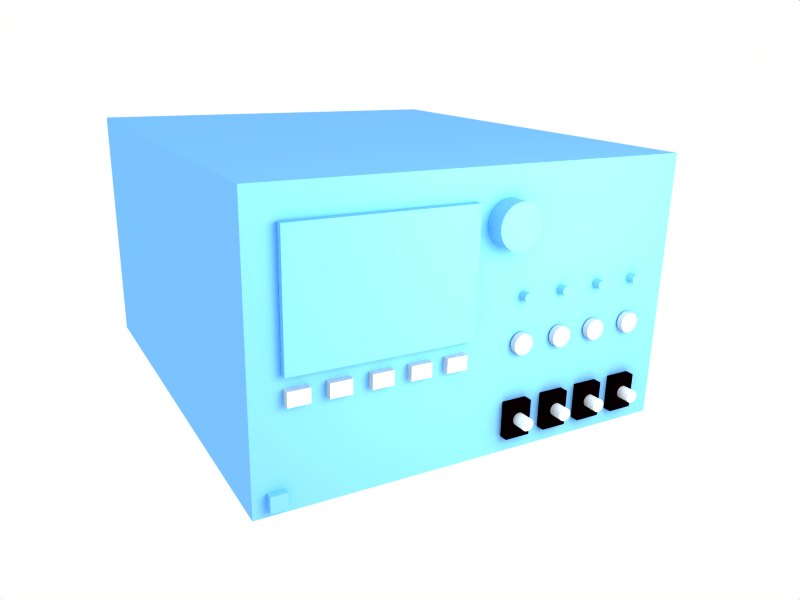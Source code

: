 # Source: icon_instance.blend  (saved by Blender 2.49.2; exported with 4.5.12 LTS)
import bpy
from mathutils import Matrix  # noqa: F401  (used for matrix-valued properties, if any)

bpy.ops.wm.read_factory_settings(use_empty=True)
scene = bpy.context.scene
scene.name = 'Scene'

# ---- collections
col_collection_1 = bpy.data.collections.new('Collection 1'); scene.collection.children.link(col_collection_1)

# ---- materials (node trees are filled in below, after node groups)
mat_material_003 = bpy.data.materials.new('Material.003')
mat_material_003.alpha_threshold = 0.0
mat_material_003.diffuse_color = (1.0, 1.0, 1.0, 1.0)
mat_material_003.roughness = 0.5
mat_material_003.line_color = (0.0, 0.0, 0.0, 1.0)
mat_material_002 = bpy.data.materials.new('Material.002')
mat_material_002.alpha_threshold = 0.0
mat_material_002.diffuse_color = (0.01736, 0.0, 0.005128, 1.0)
mat_material_002.roughness = 0.5
mat_material_002.line_color = (0.0, 0.0, 0.0, 1.0)
mat_material_001 = bpy.data.materials.new('Material.001')
mat_material_001.alpha_threshold = 0.0
mat_material_001.roughness = 0.5
mat_material_001.line_color = (0.0, 0.0, 0.0, 1.0)
mat_material = bpy.data.materials.new('Material')
mat_material.alpha_threshold = 0.0
mat_material.diffuse_color = (0.4798, 0.7633, 1.0, 1.0)
mat_material.roughness = 0.5
mat_material.line_color = (0.0, 0.0, 0.0, 1.0)

# ---- material node trees

# ---- world
world_world = bpy.data.worlds.new('World'); scene.world = world_world
world_world.color = (1.0, 1.0, 1.0)
world_world.use_sun_shadow = False
world_world.sun_shadow_jitter_overblur = 0.0
world_world.cycles.sampling_method = 'MANUAL'
world_world.cycles.sample_map_resolution = 256

# ---- cameras
cam_camera = bpy.data.cameras.new('Camera')
cam_camera.passepartout_alpha = 0.2
cam_camera.clip_end = 100.0
cam_camera.lens = 35.0
cam_camera.ortho_scale = 7.314
cam_camera.show_passepartout = False
cam_camera.show_safe_areas = True
cam_camera.dof.focus_distance = 0.0
cam_camera.dof.aperture_fstop = 128.0

# ---- lights
light_spot = bpy.data.lights.new('Spot', 'POINT')
light_spot.transmission_factor = 0.0
light_spot.cutoff_distance = 30.0
light_spot.energy = 100.0
light_spot.shadow_buffer_clip_start = 1.001
light_spot.shadow_soft_size = 1.0
light_spot.shadow_maximum_resolution = 0.006
light_spot.use_absolute_resolution = True
light_spot.cycles.use_multiple_importance_sampling = False

# ---- meshes
me_cylinder_007 = bpy.data.meshes.new('Cylinder.007')
me_cylinder_007.from_pydata([(0.02121, 0.02121, -0.05), (0.02494, 0.01667, -0.05), (0.02772, 0.01148, -0.05), (0.02942, 0.005853, -0.05), (0.03, 2.265e-09, -0.05), (0.02942, -0.005853, -0.05), (0.02772, -0.01148, -0.05), (0.02494, -0.01667, -0.05), (0.02121, -0.02121, -0.05), (0.01667, -0.02494, -0.05), (0.01148, -0.02772, -0.05), (0.005853, -0.02942, -0.05), (-9.775e-09, -0.03, -0.05), (-0.005853, -0.02942, -0.05), (-0.01148, -0.02772, -0.05), (-0.01667, -0.02494, -0.05), (-0.02121, -0.02121, -0.05), (-0.02494, -0.01667, -0.05), (-0.02772, -0.01148, -0.05), (-0.02942, -0.005853, -0.05), (-0.03, 2.897e-08, -0.05), (-0.02942, 0.005853, -0.05), (-0.02772, 0.01148, -0.05), (-0.02494, 0.01667, -0.05), (-0.02121, 0.02121, -0.05), (-0.01667, 0.02494, -0.05), (-0.01148, 0.02772, -0.05), (-0.005853, 0.02942, -0.05), (4.816e-08, 0.03, -0.05), (0.005853, 0.02942, -0.05), (0.01148, 0.02772, -0.05), (0.01667, 0.02494, -0.05), (0.02121, 0.02121, 0.05), (0.02494, 0.01667, 0.05), (0.02772, 0.01148, 0.05), (0.02942, 0.005853, 0.05), (0.03, -6.735e-08, 0.05), (0.02942, -0.005853, 0.05), (0.02772, -0.01148, 0.05), (0.02494, -0.01667, 0.05), (0.02121, -0.02121, 0.05), (0.01667, -0.02494, 0.05), (0.01148, -0.02772, 0.05), (0.005853, -0.02942, 0.05), (2.789e-08, -0.03, 0.05), (-0.005853, -0.02942, 0.05), (-0.01148, -0.02772, 0.05), (-0.01667, -0.02494, 0.05), (-0.02121, -0.02121, 0.05), (-0.02494, -0.01667, 0.05), (-0.02772, -0.01148, 0.05), (-0.02942, -0.005853, 0.05), (-0.03, -1.231e-07, 0.05), (-0.02942, 0.005853, 0.05), (-0.02772, 0.01148, 0.05), (-0.02494, 0.01667, 0.05), (-0.02121, 0.02121, 0.05), (-0.01667, 0.02494, 0.05), (-0.01148, 0.02772, 0.05), (-0.005853, 0.02942, 0.05), (-2.184e-07, 0.03, 0.05), (0.005852, 0.02942, 0.05), (0.01148, 0.02772, 0.05), (0.01667, 0.02494, 0.05), (0.0, 0.0, -0.05), (0.0, 0.0, 0.05)], [], [(64, 0, 1), (65, 33, 32), (64, 1, 2), (65, 34, 33), (64, 2, 3), (65, 35, 34), (64, 3, 4), (65, 36, 35), (64, 4, 5), (65, 37, 36), (64, 5, 6), (65, 38, 37), (64, 6, 7), (65, 39, 38), (64, 7, 8), (65, 40, 39), (64, 8, 9), (65, 41, 40), (64, 9, 10), (65, 42, 41), (64, 10, 11), (65, 43, 42), (64, 11, 12), (65, 44, 43), (64, 12, 13), (65, 45, 44), (64, 13, 14), (65, 46, 45), (64, 14, 15), (65, 47, 46), (64, 15, 16), (65, 48, 47), (64, 16, 17), (65, 49, 48), (64, 17, 18), (65, 50, 49), (64, 18, 19), (65, 51, 50), (64, 19, 20), (65, 52, 51), (64, 20, 21), (65, 53, 52), (64, 21, 22), (65, 54, 53), (64, 22, 23), (65, 55, 54), (64, 23, 24), (65, 56, 55), (64, 24, 25), (65, 57, 56), (64, 25, 26), (65, 58, 57), (64, 26, 27), (65, 59, 58), (64, 27, 28), (65, 60, 59), (64, 28, 29), (65, 61, 60), (64, 29, 30), (65, 62, 61), (64, 30, 31), (65, 63, 62), (31, 0, 64), (65, 32, 63), (0, 32, 33, 1), (1, 33, 34, 2), (2, 34, 35, 3), (3, 35, 36, 4), (4, 36, 37, 5), (5, 37, 38, 6), (6, 38, 39, 7), (7, 39, 40, 8), (8, 40, 41, 9), (9, 41, 42, 10), (10, 42, 43, 11), (11, 43, 44, 12), (12, 44, 45, 13), (13, 45, 46, 14), (14, 46, 47, 15), (15, 47, 48, 16), (16, 48, 49, 17), (17, 49, 50, 18), (18, 50, 51, 19), (19, 51, 52, 20), (20, 52, 53, 21), (21, 53, 54, 22), (22, 54, 55, 23), (23, 55, 56, 24), (24, 56, 57, 25), (25, 57, 58, 26), (26, 58, 59, 27), (27, 59, 60, 28), (28, 60, 61, 29), (29, 61, 62, 30), (30, 62, 63, 31), (32, 0, 31, 63)])
me_cylinder_007.materials.append(mat_material_003)
me_cylinder_007.use_remesh_preserve_volume = False
me_cylinder_007.use_remesh_preserve_attributes = False
me_cylinder_007.use_mirror_vertex_groups = False
me_cylinder_007.update()
me_cylinder_006 = bpy.data.meshes.new('Cylinder.006')
me_cylinder_006.from_pydata([(0.02121, 0.02121, -0.05), (0.02494, 0.01667, -0.05), (0.02772, 0.01148, -0.05), (0.02942, 0.005853, -0.05), (0.03, 2.265e-09, -0.05), (0.02942, -0.005853, -0.05), (0.02772, -0.01148, -0.05), (0.02494, -0.01667, -0.05), (0.02121, -0.02121, -0.05), (0.01667, -0.02494, -0.05), (0.01148, -0.02772, -0.05), (0.005853, -0.02942, -0.05), (-9.775e-09, -0.03, -0.05), (-0.005853, -0.02942, -0.05), (-0.01148, -0.02772, -0.05), (-0.01667, -0.02494, -0.05), (-0.02121, -0.02121, -0.05), (-0.02494, -0.01667, -0.05), (-0.02772, -0.01148, -0.05), (-0.02942, -0.005853, -0.05), (-0.03, 2.897e-08, -0.05), (-0.02942, 0.005853, -0.05), (-0.02772, 0.01148, -0.05), (-0.02494, 0.01667, -0.05), (-0.02121, 0.02121, -0.05), (-0.01667, 0.02494, -0.05), (-0.01148, 0.02772, -0.05), (-0.005853, 0.02942, -0.05), (4.816e-08, 0.03, -0.05), (0.005853, 0.02942, -0.05), (0.01148, 0.02772, -0.05), (0.01667, 0.02494, -0.05), (0.02121, 0.02121, 0.05), (0.02494, 0.01667, 0.05), (0.02772, 0.01148, 0.05), (0.02942, 0.005853, 0.05), (0.03, -6.735e-08, 0.05), (0.02942, -0.005853, 0.05), (0.02772, -0.01148, 0.05), (0.02494, -0.01667, 0.05), (0.02121, -0.02121, 0.05), (0.01667, -0.02494, 0.05), (0.01148, -0.02772, 0.05), (0.005853, -0.02942, 0.05), (2.789e-08, -0.03, 0.05), (-0.005853, -0.02942, 0.05), (-0.01148, -0.02772, 0.05), (-0.01667, -0.02494, 0.05), (-0.02121, -0.02121, 0.05), (-0.02494, -0.01667, 0.05), (-0.02772, -0.01148, 0.05), (-0.02942, -0.005853, 0.05), (-0.03, -1.231e-07, 0.05), (-0.02942, 0.005853, 0.05), (-0.02772, 0.01148, 0.05), (-0.02494, 0.01667, 0.05), (-0.02121, 0.02121, 0.05), (-0.01667, 0.02494, 0.05), (-0.01148, 0.02772, 0.05), (-0.005853, 0.02942, 0.05), (-2.184e-07, 0.03, 0.05), (0.005852, 0.02942, 0.05), (0.01148, 0.02772, 0.05), (0.01667, 0.02494, 0.05), (0.0, 0.0, -0.05), (0.0, 0.0, 0.05)], [], [(64, 0, 1), (65, 33, 32), (64, 1, 2), (65, 34, 33), (64, 2, 3), (65, 35, 34), (64, 3, 4), (65, 36, 35), (64, 4, 5), (65, 37, 36), (64, 5, 6), (65, 38, 37), (64, 6, 7), (65, 39, 38), (64, 7, 8), (65, 40, 39), (64, 8, 9), (65, 41, 40), (64, 9, 10), (65, 42, 41), (64, 10, 11), (65, 43, 42), (64, 11, 12), (65, 44, 43), (64, 12, 13), (65, 45, 44), (64, 13, 14), (65, 46, 45), (64, 14, 15), (65, 47, 46), (64, 15, 16), (65, 48, 47), (64, 16, 17), (65, 49, 48), (64, 17, 18), (65, 50, 49), (64, 18, 19), (65, 51, 50), (64, 19, 20), (65, 52, 51), (64, 20, 21), (65, 53, 52), (64, 21, 22), (65, 54, 53), (64, 22, 23), (65, 55, 54), (64, 23, 24), (65, 56, 55), (64, 24, 25), (65, 57, 56), (64, 25, 26), (65, 58, 57), (64, 26, 27), (65, 59, 58), (64, 27, 28), (65, 60, 59), (64, 28, 29), (65, 61, 60), (64, 29, 30), (65, 62, 61), (64, 30, 31), (65, 63, 62), (31, 0, 64), (65, 32, 63), (0, 32, 33, 1), (1, 33, 34, 2), (2, 34, 35, 3), (3, 35, 36, 4), (4, 36, 37, 5), (5, 37, 38, 6), (6, 38, 39, 7), (7, 39, 40, 8), (8, 40, 41, 9), (9, 41, 42, 10), (10, 42, 43, 11), (11, 43, 44, 12), (12, 44, 45, 13), (13, 45, 46, 14), (14, 46, 47, 15), (15, 47, 48, 16), (16, 48, 49, 17), (17, 49, 50, 18), (18, 50, 51, 19), (19, 51, 52, 20), (20, 52, 53, 21), (21, 53, 54, 22), (22, 54, 55, 23), (23, 55, 56, 24), (24, 56, 57, 25), (25, 57, 58, 26), (26, 58, 59, 27), (27, 59, 60, 28), (28, 60, 61, 29), (29, 61, 62, 30), (30, 62, 63, 31), (32, 0, 31, 63)])
me_cylinder_006.materials.append(mat_material_003)
me_cylinder_006.use_remesh_preserve_volume = False
me_cylinder_006.use_remesh_preserve_attributes = False
me_cylinder_006.use_mirror_vertex_groups = False
me_cylinder_006.update()
me_cylinder_005 = bpy.data.meshes.new('Cylinder.005')
me_cylinder_005.from_pydata([(0.02121, 0.02121, -0.05), (0.02494, 0.01667, -0.05), (0.02772, 0.01148, -0.05), (0.02942, 0.005853, -0.05), (0.03, 2.265e-09, -0.05), (0.02942, -0.005853, -0.05), (0.02772, -0.01148, -0.05), (0.02494, -0.01667, -0.05), (0.02121, -0.02121, -0.05), (0.01667, -0.02494, -0.05), (0.01148, -0.02772, -0.05), (0.005853, -0.02942, -0.05), (-9.775e-09, -0.03, -0.05), (-0.005853, -0.02942, -0.05), (-0.01148, -0.02772, -0.05), (-0.01667, -0.02494, -0.05), (-0.02121, -0.02121, -0.05), (-0.02494, -0.01667, -0.05), (-0.02772, -0.01148, -0.05), (-0.02942, -0.005853, -0.05), (-0.03, 2.897e-08, -0.05), (-0.02942, 0.005853, -0.05), (-0.02772, 0.01148, -0.05), (-0.02494, 0.01667, -0.05), (-0.02121, 0.02121, -0.05), (-0.01667, 0.02494, -0.05), (-0.01148, 0.02772, -0.05), (-0.005853, 0.02942, -0.05), (4.816e-08, 0.03, -0.05), (0.005853, 0.02942, -0.05), (0.01148, 0.02772, -0.05), (0.01667, 0.02494, -0.05), (0.02121, 0.02121, 0.05), (0.02494, 0.01667, 0.05), (0.02772, 0.01148, 0.05), (0.02942, 0.005853, 0.05), (0.03, -6.735e-08, 0.05), (0.02942, -0.005853, 0.05), (0.02772, -0.01148, 0.05), (0.02494, -0.01667, 0.05), (0.02121, -0.02121, 0.05), (0.01667, -0.02494, 0.05), (0.01148, -0.02772, 0.05), (0.005853, -0.02942, 0.05), (2.789e-08, -0.03, 0.05), (-0.005853, -0.02942, 0.05), (-0.01148, -0.02772, 0.05), (-0.01667, -0.02494, 0.05), (-0.02121, -0.02121, 0.05), (-0.02494, -0.01667, 0.05), (-0.02772, -0.01148, 0.05), (-0.02942, -0.005853, 0.05), (-0.03, -1.231e-07, 0.05), (-0.02942, 0.005853, 0.05), (-0.02772, 0.01148, 0.05), (-0.02494, 0.01667, 0.05), (-0.02121, 0.02121, 0.05), (-0.01667, 0.02494, 0.05), (-0.01148, 0.02772, 0.05), (-0.005853, 0.02942, 0.05), (-2.184e-07, 0.03, 0.05), (0.005852, 0.02942, 0.05), (0.01148, 0.02772, 0.05), (0.01667, 0.02494, 0.05), (0.0, 0.0, -0.05), (0.0, 0.0, 0.05)], [], [(64, 0, 1), (65, 33, 32), (64, 1, 2), (65, 34, 33), (64, 2, 3), (65, 35, 34), (64, 3, 4), (65, 36, 35), (64, 4, 5), (65, 37, 36), (64, 5, 6), (65, 38, 37), (64, 6, 7), (65, 39, 38), (64, 7, 8), (65, 40, 39), (64, 8, 9), (65, 41, 40), (64, 9, 10), (65, 42, 41), (64, 10, 11), (65, 43, 42), (64, 11, 12), (65, 44, 43), (64, 12, 13), (65, 45, 44), (64, 13, 14), (65, 46, 45), (64, 14, 15), (65, 47, 46), (64, 15, 16), (65, 48, 47), (64, 16, 17), (65, 49, 48), (64, 17, 18), (65, 50, 49), (64, 18, 19), (65, 51, 50), (64, 19, 20), (65, 52, 51), (64, 20, 21), (65, 53, 52), (64, 21, 22), (65, 54, 53), (64, 22, 23), (65, 55, 54), (64, 23, 24), (65, 56, 55), (64, 24, 25), (65, 57, 56), (64, 25, 26), (65, 58, 57), (64, 26, 27), (65, 59, 58), (64, 27, 28), (65, 60, 59), (64, 28, 29), (65, 61, 60), (64, 29, 30), (65, 62, 61), (64, 30, 31), (65, 63, 62), (31, 0, 64), (65, 32, 63), (0, 32, 33, 1), (1, 33, 34, 2), (2, 34, 35, 3), (3, 35, 36, 4), (4, 36, 37, 5), (5, 37, 38, 6), (6, 38, 39, 7), (7, 39, 40, 8), (8, 40, 41, 9), (9, 41, 42, 10), (10, 42, 43, 11), (11, 43, 44, 12), (12, 44, 45, 13), (13, 45, 46, 14), (14, 46, 47, 15), (15, 47, 48, 16), (16, 48, 49, 17), (17, 49, 50, 18), (18, 50, 51, 19), (19, 51, 52, 20), (20, 52, 53, 21), (21, 53, 54, 22), (22, 54, 55, 23), (23, 55, 56, 24), (24, 56, 57, 25), (25, 57, 58, 26), (26, 58, 59, 27), (27, 59, 60, 28), (28, 60, 61, 29), (29, 61, 62, 30), (30, 62, 63, 31), (32, 0, 31, 63)])
me_cylinder_005.materials.append(mat_material_003)
me_cylinder_005.use_remesh_preserve_volume = False
me_cylinder_005.use_remesh_preserve_attributes = False
me_cylinder_005.use_mirror_vertex_groups = False
me_cylinder_005.update()
me_cylinder_004 = bpy.data.meshes.new('Cylinder.004')
me_cylinder_004.from_pydata([(0.02121, 0.02121, -0.05), (0.02494, 0.01667, -0.05), (0.02772, 0.01148, -0.05), (0.02942, 0.005853, -0.05), (0.03, 2.265e-09, -0.05), (0.02942, -0.005853, -0.05), (0.02772, -0.01148, -0.05), (0.02494, -0.01667, -0.05), (0.02121, -0.02121, -0.05), (0.01667, -0.02494, -0.05), (0.01148, -0.02772, -0.05), (0.005853, -0.02942, -0.05), (-9.775e-09, -0.03, -0.05), (-0.005853, -0.02942, -0.05), (-0.01148, -0.02772, -0.05), (-0.01667, -0.02494, -0.05), (-0.02121, -0.02121, -0.05), (-0.02494, -0.01667, -0.05), (-0.02772, -0.01148, -0.05), (-0.02942, -0.005853, -0.05), (-0.03, 2.897e-08, -0.05), (-0.02942, 0.005853, -0.05), (-0.02772, 0.01148, -0.05), (-0.02494, 0.01667, -0.05), (-0.02121, 0.02121, -0.05), (-0.01667, 0.02494, -0.05), (-0.01148, 0.02772, -0.05), (-0.005853, 0.02942, -0.05), (4.816e-08, 0.03, -0.05), (0.005853, 0.02942, -0.05), (0.01148, 0.02772, -0.05), (0.01667, 0.02494, -0.05), (0.02121, 0.02121, 0.05), (0.02494, 0.01667, 0.05), (0.02772, 0.01148, 0.05), (0.02942, 0.005853, 0.05), (0.03, -6.735e-08, 0.05), (0.02942, -0.005853, 0.05), (0.02772, -0.01148, 0.05), (0.02494, -0.01667, 0.05), (0.02121, -0.02121, 0.05), (0.01667, -0.02494, 0.05), (0.01148, -0.02772, 0.05), (0.005853, -0.02942, 0.05), (2.789e-08, -0.03, 0.05), (-0.005853, -0.02942, 0.05), (-0.01148, -0.02772, 0.05), (-0.01667, -0.02494, 0.05), (-0.02121, -0.02121, 0.05), (-0.02494, -0.01667, 0.05), (-0.02772, -0.01148, 0.05), (-0.02942, -0.005853, 0.05), (-0.03, -1.231e-07, 0.05), (-0.02942, 0.005853, 0.05), (-0.02772, 0.01148, 0.05), (-0.02494, 0.01667, 0.05), (-0.02121, 0.02121, 0.05), (-0.01667, 0.02494, 0.05), (-0.01148, 0.02772, 0.05), (-0.005853, 0.02942, 0.05), (-2.184e-07, 0.03, 0.05), (0.005852, 0.02942, 0.05), (0.01148, 0.02772, 0.05), (0.01667, 0.02494, 0.05), (0.0, 0.0, -0.05), (0.0, 0.0, 0.05)], [], [(64, 0, 1), (65, 33, 32), (64, 1, 2), (65, 34, 33), (64, 2, 3), (65, 35, 34), (64, 3, 4), (65, 36, 35), (64, 4, 5), (65, 37, 36), (64, 5, 6), (65, 38, 37), (64, 6, 7), (65, 39, 38), (64, 7, 8), (65, 40, 39), (64, 8, 9), (65, 41, 40), (64, 9, 10), (65, 42, 41), (64, 10, 11), (65, 43, 42), (64, 11, 12), (65, 44, 43), (64, 12, 13), (65, 45, 44), (64, 13, 14), (65, 46, 45), (64, 14, 15), (65, 47, 46), (64, 15, 16), (65, 48, 47), (64, 16, 17), (65, 49, 48), (64, 17, 18), (65, 50, 49), (64, 18, 19), (65, 51, 50), (64, 19, 20), (65, 52, 51), (64, 20, 21), (65, 53, 52), (64, 21, 22), (65, 54, 53), (64, 22, 23), (65, 55, 54), (64, 23, 24), (65, 56, 55), (64, 24, 25), (65, 57, 56), (64, 25, 26), (65, 58, 57), (64, 26, 27), (65, 59, 58), (64, 27, 28), (65, 60, 59), (64, 28, 29), (65, 61, 60), (64, 29, 30), (65, 62, 61), (64, 30, 31), (65, 63, 62), (31, 0, 64), (65, 32, 63), (0, 32, 33, 1), (1, 33, 34, 2), (2, 34, 35, 3), (3, 35, 36, 4), (4, 36, 37, 5), (5, 37, 38, 6), (6, 38, 39, 7), (7, 39, 40, 8), (8, 40, 41, 9), (9, 41, 42, 10), (10, 42, 43, 11), (11, 43, 44, 12), (12, 44, 45, 13), (13, 45, 46, 14), (14, 46, 47, 15), (15, 47, 48, 16), (16, 48, 49, 17), (17, 49, 50, 18), (18, 50, 51, 19), (19, 51, 52, 20), (20, 52, 53, 21), (21, 53, 54, 22), (22, 54, 55, 23), (23, 55, 56, 24), (24, 56, 57, 25), (25, 57, 58, 26), (26, 58, 59, 27), (27, 59, 60, 28), (28, 60, 61, 29), (29, 61, 62, 30), (30, 62, 63, 31), (32, 0, 31, 63)])
me_cylinder_004.materials.append(mat_material_003)
me_cylinder_004.use_remesh_preserve_volume = False
me_cylinder_004.use_remesh_preserve_attributes = False
me_cylinder_004.use_mirror_vertex_groups = False
me_cylinder_004.update()
me_cube_010 = bpy.data.meshes.new('Cube.010')
me_cube_010.from_pydata([(1.0, 1.0, -1.0), (1.0, -1.714, -1.0), (-1.0, -1.714, -1.0), (-1.0, 1.0, -1.0), (1.0, 1.0, 1.0), (1.0, -1.714, 1.0), (-1.0, -1.714, 1.0), (-1.0, 1.0, 1.0)], [], [(0, 1, 2, 3), (4, 7, 6, 5), (0, 4, 5, 1), (1, 5, 6, 2), (2, 6, 7, 3), (4, 0, 3, 7)])
me_cube_010.materials.append(mat_material_002)
me_cube_010.use_remesh_preserve_volume = False
me_cube_010.use_remesh_preserve_attributes = False
me_cube_010.use_mirror_vertex_groups = False
me_cube_010.update()
me_cube_009 = bpy.data.meshes.new('Cube.009')
me_cube_009.from_pydata([(1.0, 1.0, -1.0), (1.0, -1.714, -1.0), (-1.0, -1.714, -1.0), (-1.0, 1.0, -1.0), (1.0, 1.0, 1.0), (1.0, -1.714, 1.0), (-1.0, -1.714, 1.0), (-1.0, 1.0, 1.0)], [], [(0, 1, 2, 3), (4, 7, 6, 5), (0, 4, 5, 1), (1, 5, 6, 2), (2, 6, 7, 3), (4, 0, 3, 7)])
me_cube_009.materials.append(mat_material_002)
me_cube_009.use_remesh_preserve_volume = False
me_cube_009.use_remesh_preserve_attributes = False
me_cube_009.use_mirror_vertex_groups = False
me_cube_009.update()
me_cube_008 = bpy.data.meshes.new('Cube.008')
me_cube_008.from_pydata([(1.0, 1.0, -1.0), (1.0, -1.714, -1.0), (-1.0, -1.714, -1.0), (-1.0, 1.0, -1.0), (1.0, 1.0, 1.0), (1.0, -1.714, 1.0), (-1.0, -1.714, 1.0), (-1.0, 1.0, 1.0)], [], [(0, 1, 2, 3), (4, 7, 6, 5), (0, 4, 5, 1), (1, 5, 6, 2), (2, 6, 7, 3), (4, 0, 3, 7)])
me_cube_008.materials.append(mat_material_002)
me_cube_008.use_remesh_preserve_volume = False
me_cube_008.use_remesh_preserve_attributes = False
me_cube_008.use_mirror_vertex_groups = False
me_cube_008.update()
me_cube_007 = bpy.data.meshes.new('Cube.007')
me_cube_007.from_pydata([(1.0, 1.0, -1.0), (1.0, -1.714, -1.0), (-1.0, -1.714, -1.0), (-1.0, 1.0, -1.0), (1.0, 1.0, 1.0), (1.0, -1.714, 1.0), (-1.0, -1.714, 1.0), (-1.0, 1.0, 1.0)], [], [(0, 1, 2, 3), (4, 7, 6, 5), (0, 4, 5, 1), (1, 5, 6, 2), (2, 6, 7, 3), (4, 0, 3, 7)])
me_cube_007.materials.append(mat_material_002)
me_cube_007.use_remesh_preserve_volume = False
me_cube_007.use_remesh_preserve_attributes = False
me_cube_007.use_mirror_vertex_groups = False
me_cube_007.update()
me_cylinder_003 = bpy.data.meshes.new('Cylinder.003')
me_cylinder_003.from_pydata([(0.05657, 0.05657, -0.025), (0.06652, 0.04445, -0.025), (0.07391, 0.03061, -0.025), (0.07846, 0.01561, -0.025), (0.08, 6.04e-09, -0.025), (0.07846, -0.01561, -0.025), (0.07391, -0.03061, -0.025), (0.06652, -0.04445, -0.025), (0.05657, -0.05657, -0.025), (0.04445, -0.06652, -0.025), (0.03061, -0.07391, -0.025), (0.01561, -0.07846, -0.025), (-2.607e-08, -0.08, -0.025), (-0.01561, -0.07846, -0.025), (-0.03061, -0.07391, -0.025), (-0.04445, -0.06652, -0.025), (-0.05657, -0.05657, -0.025), (-0.06652, -0.04445, -0.025), (-0.07391, -0.03061, -0.025), (-0.07846, -0.01561, -0.025), (-0.08, 7.725e-08, -0.025), (-0.07846, 0.01561, -0.025), (-0.07391, 0.03061, -0.025), (-0.06652, 0.04445, -0.025), (-0.05657, 0.05657, -0.025), (-0.04445, 0.06652, -0.025), (-0.03061, 0.07391, -0.025), (-0.01561, 0.07846, -0.025), (1.284e-07, 0.08, -0.025), (0.01561, 0.07846, -0.025), (0.03061, 0.07391, -0.025), (0.04445, 0.06652, -0.025), (0.05657, 0.05657, 0.025), (0.06652, 0.04445, 0.025), (0.07391, 0.03061, 0.025), (0.07846, 0.01561, 0.025), (0.08, -1.796e-07, 0.025), (0.07846, -0.01561, 0.025), (0.07391, -0.03061, 0.025), (0.06652, -0.04445, 0.025), (0.05657, -0.05657, 0.025), (0.04445, -0.06652, 0.025), (0.03061, -0.07391, 0.025), (0.01561, -0.07846, 0.025), (7.439e-08, -0.08, 0.025), (-0.01561, -0.07846, 0.025), (-0.03061, -0.07391, 0.025), (-0.04445, -0.06652, 0.025), (-0.05657, -0.05657, 0.025), (-0.06652, -0.04445, 0.025), (-0.07391, -0.03061, 0.025), (-0.07846, -0.01561, 0.025), (-0.08, -3.284e-07, 0.025), (-0.07846, 0.01561, 0.025), (-0.07391, 0.03061, 0.025), (-0.06652, 0.04445, 0.025), (-0.05657, 0.05657, 0.025), (-0.04445, 0.06652, 0.025), (-0.03062, 0.07391, 0.025), (-0.01561, 0.07846, 0.025), (-5.824e-07, 0.08, 0.025), (0.01561, 0.07846, 0.025), (0.03061, 0.07391, 0.025), (0.04445, 0.06652, 0.025), (0.0, 0.0, -0.025), (0.0, 0.0, 0.025)], [], [(64, 0, 1), (65, 33, 32), (64, 1, 2), (65, 34, 33), (64, 2, 3), (65, 35, 34), (64, 3, 4), (65, 36, 35), (64, 4, 5), (65, 37, 36), (64, 5, 6), (65, 38, 37), (64, 6, 7), (65, 39, 38), (64, 7, 8), (65, 40, 39), (64, 8, 9), (65, 41, 40), (64, 9, 10), (65, 42, 41), (64, 10, 11), (65, 43, 42), (64, 11, 12), (65, 44, 43), (64, 12, 13), (65, 45, 44), (64, 13, 14), (65, 46, 45), (64, 14, 15), (65, 47, 46), (64, 15, 16), (65, 48, 47), (64, 16, 17), (65, 49, 48), (64, 17, 18), (65, 50, 49), (64, 18, 19), (65, 51, 50), (64, 19, 20), (65, 52, 51), (64, 20, 21), (65, 53, 52), (64, 21, 22), (65, 54, 53), (64, 22, 23), (65, 55, 54), (64, 23, 24), (65, 56, 55), (64, 24, 25), (65, 57, 56), (64, 25, 26), (65, 58, 57), (64, 26, 27), (65, 59, 58), (64, 27, 28), (65, 60, 59), (64, 28, 29), (65, 61, 60), (64, 29, 30), (65, 62, 61), (64, 30, 31), (65, 63, 62), (31, 0, 64), (65, 32, 63), (0, 32, 33, 1), (1, 33, 34, 2), (2, 34, 35, 3), (3, 35, 36, 4), (4, 36, 37, 5), (5, 37, 38, 6), (6, 38, 39, 7), (7, 39, 40, 8), (8, 40, 41, 9), (9, 41, 42, 10), (10, 42, 43, 11), (11, 43, 44, 12), (12, 44, 45, 13), (13, 45, 46, 14), (14, 46, 47, 15), (15, 47, 48, 16), (16, 48, 49, 17), (17, 49, 50, 18), (18, 50, 51, 19), (19, 51, 52, 20), (20, 52, 53, 21), (21, 53, 54, 22), (22, 54, 55, 23), (23, 55, 56, 24), (24, 56, 57, 25), (25, 57, 58, 26), (26, 58, 59, 27), (27, 59, 60, 28), (28, 60, 61, 29), (29, 61, 62, 30), (30, 62, 63, 31), (32, 0, 31, 63)])
me_cylinder_003.use_remesh_preserve_volume = False
me_cylinder_003.use_remesh_preserve_attributes = False
me_cylinder_003.use_mirror_vertex_groups = False
me_cylinder_003.update()
me_cylinder_002 = bpy.data.meshes.new('Cylinder.002')
me_cylinder_002.from_pydata([(0.05657, 0.05657, -0.025), (0.06652, 0.04445, -0.025), (0.07391, 0.03061, -0.025), (0.07846, 0.01561, -0.025), (0.08, 6.04e-09, -0.025), (0.07846, -0.01561, -0.025), (0.07391, -0.03061, -0.025), (0.06652, -0.04445, -0.025), (0.05657, -0.05657, -0.025), (0.04445, -0.06652, -0.025), (0.03061, -0.07391, -0.025), (0.01561, -0.07846, -0.025), (-2.607e-08, -0.08, -0.025), (-0.01561, -0.07846, -0.025), (-0.03061, -0.07391, -0.025), (-0.04445, -0.06652, -0.025), (-0.05657, -0.05657, -0.025), (-0.06652, -0.04445, -0.025), (-0.07391, -0.03061, -0.025), (-0.07846, -0.01561, -0.025), (-0.08, 7.725e-08, -0.025), (-0.07846, 0.01561, -0.025), (-0.07391, 0.03061, -0.025), (-0.06652, 0.04445, -0.025), (-0.05657, 0.05657, -0.025), (-0.04445, 0.06652, -0.025), (-0.03061, 0.07391, -0.025), (-0.01561, 0.07846, -0.025), (1.284e-07, 0.08, -0.025), (0.01561, 0.07846, -0.025), (0.03061, 0.07391, -0.025), (0.04445, 0.06652, -0.025), (0.05657, 0.05657, 0.025), (0.06652, 0.04445, 0.025), (0.07391, 0.03061, 0.025), (0.07846, 0.01561, 0.025), (0.08, -1.796e-07, 0.025), (0.07846, -0.01561, 0.025), (0.07391, -0.03061, 0.025), (0.06652, -0.04445, 0.025), (0.05657, -0.05657, 0.025), (0.04445, -0.06652, 0.025), (0.03061, -0.07391, 0.025), (0.01561, -0.07846, 0.025), (7.439e-08, -0.08, 0.025), (-0.01561, -0.07846, 0.025), (-0.03061, -0.07391, 0.025), (-0.04445, -0.06652, 0.025), (-0.05657, -0.05657, 0.025), (-0.06652, -0.04445, 0.025), (-0.07391, -0.03061, 0.025), (-0.07846, -0.01561, 0.025), (-0.08, -3.284e-07, 0.025), (-0.07846, 0.01561, 0.025), (-0.07391, 0.03061, 0.025), (-0.06652, 0.04445, 0.025), (-0.05657, 0.05657, 0.025), (-0.04445, 0.06652, 0.025), (-0.03062, 0.07391, 0.025), (-0.01561, 0.07846, 0.025), (-5.824e-07, 0.08, 0.025), (0.01561, 0.07846, 0.025), (0.03061, 0.07391, 0.025), (0.04445, 0.06652, 0.025), (0.0, 0.0, -0.025), (0.0, 0.0, 0.025)], [], [(64, 0, 1), (65, 33, 32), (64, 1, 2), (65, 34, 33), (64, 2, 3), (65, 35, 34), (64, 3, 4), (65, 36, 35), (64, 4, 5), (65, 37, 36), (64, 5, 6), (65, 38, 37), (64, 6, 7), (65, 39, 38), (64, 7, 8), (65, 40, 39), (64, 8, 9), (65, 41, 40), (64, 9, 10), (65, 42, 41), (64, 10, 11), (65, 43, 42), (64, 11, 12), (65, 44, 43), (64, 12, 13), (65, 45, 44), (64, 13, 14), (65, 46, 45), (64, 14, 15), (65, 47, 46), (64, 15, 16), (65, 48, 47), (64, 16, 17), (65, 49, 48), (64, 17, 18), (65, 50, 49), (64, 18, 19), (65, 51, 50), (64, 19, 20), (65, 52, 51), (64, 20, 21), (65, 53, 52), (64, 21, 22), (65, 54, 53), (64, 22, 23), (65, 55, 54), (64, 23, 24), (65, 56, 55), (64, 24, 25), (65, 57, 56), (64, 25, 26), (65, 58, 57), (64, 26, 27), (65, 59, 58), (64, 27, 28), (65, 60, 59), (64, 28, 29), (65, 61, 60), (64, 29, 30), (65, 62, 61), (64, 30, 31), (65, 63, 62), (31, 0, 64), (65, 32, 63), (0, 32, 33, 1), (1, 33, 34, 2), (2, 34, 35, 3), (3, 35, 36, 4), (4, 36, 37, 5), (5, 37, 38, 6), (6, 38, 39, 7), (7, 39, 40, 8), (8, 40, 41, 9), (9, 41, 42, 10), (10, 42, 43, 11), (11, 43, 44, 12), (12, 44, 45, 13), (13, 45, 46, 14), (14, 46, 47, 15), (15, 47, 48, 16), (16, 48, 49, 17), (17, 49, 50, 18), (18, 50, 51, 19), (19, 51, 52, 20), (20, 52, 53, 21), (21, 53, 54, 22), (22, 54, 55, 23), (23, 55, 56, 24), (24, 56, 57, 25), (25, 57, 58, 26), (26, 58, 59, 27), (27, 59, 60, 28), (28, 60, 61, 29), (29, 61, 62, 30), (30, 62, 63, 31), (32, 0, 31, 63)])
me_cylinder_002.use_remesh_preserve_volume = False
me_cylinder_002.use_remesh_preserve_attributes = False
me_cylinder_002.use_mirror_vertex_groups = False
me_cylinder_002.update()
me_cylinder_001 = bpy.data.meshes.new('Cylinder.001')
me_cylinder_001.from_pydata([(0.05657, 0.05657, -0.025), (0.06652, 0.04445, -0.025), (0.07391, 0.03061, -0.025), (0.07846, 0.01561, -0.025), (0.08, 6.04e-09, -0.025), (0.07846, -0.01561, -0.025), (0.07391, -0.03061, -0.025), (0.06652, -0.04445, -0.025), (0.05657, -0.05657, -0.025), (0.04445, -0.06652, -0.025), (0.03061, -0.07391, -0.025), (0.01561, -0.07846, -0.025), (-2.607e-08, -0.08, -0.025), (-0.01561, -0.07846, -0.025), (-0.03061, -0.07391, -0.025), (-0.04445, -0.06652, -0.025), (-0.05657, -0.05657, -0.025), (-0.06652, -0.04445, -0.025), (-0.07391, -0.03061, -0.025), (-0.07846, -0.01561, -0.025), (-0.08, 7.725e-08, -0.025), (-0.07846, 0.01561, -0.025), (-0.07391, 0.03061, -0.025), (-0.06652, 0.04445, -0.025), (-0.05657, 0.05657, -0.025), (-0.04445, 0.06652, -0.025), (-0.03061, 0.07391, -0.025), (-0.01561, 0.07846, -0.025), (1.284e-07, 0.08, -0.025), (0.01561, 0.07846, -0.025), (0.03061, 0.07391, -0.025), (0.04445, 0.06652, -0.025), (0.05657, 0.05657, 0.025), (0.06652, 0.04445, 0.025), (0.07391, 0.03061, 0.025), (0.07846, 0.01561, 0.025), (0.08, -1.796e-07, 0.025), (0.07846, -0.01561, 0.025), (0.07391, -0.03061, 0.025), (0.06652, -0.04445, 0.025), (0.05657, -0.05657, 0.025), (0.04445, -0.06652, 0.025), (0.03061, -0.07391, 0.025), (0.01561, -0.07846, 0.025), (7.439e-08, -0.08, 0.025), (-0.01561, -0.07846, 0.025), (-0.03061, -0.07391, 0.025), (-0.04445, -0.06652, 0.025), (-0.05657, -0.05657, 0.025), (-0.06652, -0.04445, 0.025), (-0.07391, -0.03061, 0.025), (-0.07846, -0.01561, 0.025), (-0.08, -3.284e-07, 0.025), (-0.07846, 0.01561, 0.025), (-0.07391, 0.03061, 0.025), (-0.06652, 0.04445, 0.025), (-0.05657, 0.05657, 0.025), (-0.04445, 0.06652, 0.025), (-0.03062, 0.07391, 0.025), (-0.01561, 0.07846, 0.025), (-5.824e-07, 0.08, 0.025), (0.01561, 0.07846, 0.025), (0.03061, 0.07391, 0.025), (0.04445, 0.06652, 0.025), (0.0, 0.0, -0.025), (0.0, 0.0, 0.025)], [], [(64, 0, 1), (65, 33, 32), (64, 1, 2), (65, 34, 33), (64, 2, 3), (65, 35, 34), (64, 3, 4), (65, 36, 35), (64, 4, 5), (65, 37, 36), (64, 5, 6), (65, 38, 37), (64, 6, 7), (65, 39, 38), (64, 7, 8), (65, 40, 39), (64, 8, 9), (65, 41, 40), (64, 9, 10), (65, 42, 41), (64, 10, 11), (65, 43, 42), (64, 11, 12), (65, 44, 43), (64, 12, 13), (65, 45, 44), (64, 13, 14), (65, 46, 45), (64, 14, 15), (65, 47, 46), (64, 15, 16), (65, 48, 47), (64, 16, 17), (65, 49, 48), (64, 17, 18), (65, 50, 49), (64, 18, 19), (65, 51, 50), (64, 19, 20), (65, 52, 51), (64, 20, 21), (65, 53, 52), (64, 21, 22), (65, 54, 53), (64, 22, 23), (65, 55, 54), (64, 23, 24), (65, 56, 55), (64, 24, 25), (65, 57, 56), (64, 25, 26), (65, 58, 57), (64, 26, 27), (65, 59, 58), (64, 27, 28), (65, 60, 59), (64, 28, 29), (65, 61, 60), (64, 29, 30), (65, 62, 61), (64, 30, 31), (65, 63, 62), (31, 0, 64), (65, 32, 63), (0, 32, 33, 1), (1, 33, 34, 2), (2, 34, 35, 3), (3, 35, 36, 4), (4, 36, 37, 5), (5, 37, 38, 6), (6, 38, 39, 7), (7, 39, 40, 8), (8, 40, 41, 9), (9, 41, 42, 10), (10, 42, 43, 11), (11, 43, 44, 12), (12, 44, 45, 13), (13, 45, 46, 14), (14, 46, 47, 15), (15, 47, 48, 16), (16, 48, 49, 17), (17, 49, 50, 18), (18, 50, 51, 19), (19, 51, 52, 20), (20, 52, 53, 21), (21, 53, 54, 22), (22, 54, 55, 23), (23, 55, 56, 24), (24, 56, 57, 25), (25, 57, 58, 26), (26, 58, 59, 27), (27, 59, 60, 28), (28, 60, 61, 29), (29, 61, 62, 30), (30, 62, 63, 31), (32, 0, 31, 63)])
me_cylinder_001.use_remesh_preserve_volume = False
me_cylinder_001.use_remesh_preserve_attributes = False
me_cylinder_001.use_mirror_vertex_groups = False
me_cylinder_001.update()
me_cylinder = bpy.data.meshes.new('Cylinder')
me_cylinder.from_pydata([(0.05657, 0.05657, -0.025), (0.06652, 0.04445, -0.025), (0.07391, 0.03061, -0.025), (0.07846, 0.01561, -0.025), (0.08, 6.04e-09, -0.025), (0.07846, -0.01561, -0.025), (0.07391, -0.03061, -0.025), (0.06652, -0.04445, -0.025), (0.05657, -0.05657, -0.025), (0.04445, -0.06652, -0.025), (0.03061, -0.07391, -0.025), (0.01561, -0.07846, -0.025), (-2.607e-08, -0.08, -0.025), (-0.01561, -0.07846, -0.025), (-0.03061, -0.07391, -0.025), (-0.04445, -0.06652, -0.025), (-0.05657, -0.05657, -0.025), (-0.06652, -0.04445, -0.025), (-0.07391, -0.03061, -0.025), (-0.07846, -0.01561, -0.025), (-0.08, 7.725e-08, -0.025), (-0.07846, 0.01561, -0.025), (-0.07391, 0.03061, -0.025), (-0.06652, 0.04445, -0.025), (-0.05657, 0.05657, -0.025), (-0.04445, 0.06652, -0.025), (-0.03061, 0.07391, -0.025), (-0.01561, 0.07846, -0.025), (1.284e-07, 0.08, -0.025), (0.01561, 0.07846, -0.025), (0.03061, 0.07391, -0.025), (0.04445, 0.06652, -0.025), (0.05657, 0.05657, 0.025), (0.06652, 0.04445, 0.025), (0.07391, 0.03061, 0.025), (0.07846, 0.01561, 0.025), (0.08, -1.796e-07, 0.025), (0.07846, -0.01561, 0.025), (0.07391, -0.03061, 0.025), (0.06652, -0.04445, 0.025), (0.05657, -0.05657, 0.025), (0.04445, -0.06652, 0.025), (0.03061, -0.07391, 0.025), (0.01561, -0.07846, 0.025), (7.439e-08, -0.08, 0.025), (-0.01561, -0.07846, 0.025), (-0.03061, -0.07391, 0.025), (-0.04445, -0.06652, 0.025), (-0.05657, -0.05657, 0.025), (-0.06652, -0.04445, 0.025), (-0.07391, -0.03061, 0.025), (-0.07846, -0.01561, 0.025), (-0.08, -3.284e-07, 0.025), (-0.07846, 0.01561, 0.025), (-0.07391, 0.03061, 0.025), (-0.06652, 0.04445, 0.025), (-0.05657, 0.05657, 0.025), (-0.04445, 0.06652, 0.025), (-0.03062, 0.07391, 0.025), (-0.01561, 0.07846, 0.025), (-5.824e-07, 0.08, 0.025), (0.01561, 0.07846, 0.025), (0.03061, 0.07391, 0.025), (0.04445, 0.06652, 0.025), (0.0, 0.0, -0.025), (0.0, 0.0, 0.025)], [], [(64, 0, 1), (65, 33, 32), (64, 1, 2), (65, 34, 33), (64, 2, 3), (65, 35, 34), (64, 3, 4), (65, 36, 35), (64, 4, 5), (65, 37, 36), (64, 5, 6), (65, 38, 37), (64, 6, 7), (65, 39, 38), (64, 7, 8), (65, 40, 39), (64, 8, 9), (65, 41, 40), (64, 9, 10), (65, 42, 41), (64, 10, 11), (65, 43, 42), (64, 11, 12), (65, 44, 43), (64, 12, 13), (65, 45, 44), (64, 13, 14), (65, 46, 45), (64, 14, 15), (65, 47, 46), (64, 15, 16), (65, 48, 47), (64, 16, 17), (65, 49, 48), (64, 17, 18), (65, 50, 49), (64, 18, 19), (65, 51, 50), (64, 19, 20), (65, 52, 51), (64, 20, 21), (65, 53, 52), (64, 21, 22), (65, 54, 53), (64, 22, 23), (65, 55, 54), (64, 23, 24), (65, 56, 55), (64, 24, 25), (65, 57, 56), (64, 25, 26), (65, 58, 57), (64, 26, 27), (65, 59, 58), (64, 27, 28), (65, 60, 59), (64, 28, 29), (65, 61, 60), (64, 29, 30), (65, 62, 61), (64, 30, 31), (65, 63, 62), (31, 0, 64), (65, 32, 63), (0, 32, 33, 1), (1, 33, 34, 2), (2, 34, 35, 3), (3, 35, 36, 4), (4, 36, 37, 5), (5, 37, 38, 6), (6, 38, 39, 7), (7, 39, 40, 8), (8, 40, 41, 9), (9, 41, 42, 10), (10, 42, 43, 11), (11, 43, 44, 12), (12, 44, 45, 13), (13, 45, 46, 14), (14, 46, 47, 15), (15, 47, 48, 16), (16, 48, 49, 17), (17, 49, 50, 18), (18, 50, 51, 19), (19, 51, 52, 20), (20, 52, 53, 21), (21, 53, 54, 22), (22, 54, 55, 23), (23, 55, 56, 24), (24, 56, 57, 25), (25, 57, 58, 26), (26, 58, 59, 27), (27, 59, 60, 28), (28, 60, 61, 29), (29, 61, 62, 30), (30, 62, 63, 31), (32, 0, 31, 63)])
me_cylinder.use_remesh_preserve_volume = False
me_cylinder.use_remesh_preserve_attributes = False
me_cylinder.use_mirror_vertex_groups = False
me_cylinder.update()
me_cube_006 = bpy.data.meshes.new('Cube.006')
me_cube_006.from_pydata([(1.927, 1.0, -1.0), (1.927, -1.0, -1.0), (-1.0, -1.0, -1.0), (-1.0, 1.0, -1.0), (1.927, 1.0, 1.0), (1.927, -1.0, 1.0), (-1.0, -1.0, 1.0), (-1.0, 1.0, 1.0)], [], [(0, 1, 2, 3), (4, 7, 6, 5), (0, 4, 5, 1), (1, 5, 6, 2), (2, 6, 7, 3), (4, 0, 3, 7)])
me_cube_006.materials.append(mat_material_001)
me_cube_006.use_remesh_preserve_volume = False
me_cube_006.use_remesh_preserve_attributes = False
me_cube_006.use_mirror_vertex_groups = False
me_cube_006.update()
me_cube_005 = bpy.data.meshes.new('Cube.005')
me_cube_005.from_pydata([(1.927, 1.0, -1.0), (1.927, -1.0, -1.0), (-1.0, -1.0, -1.0), (-1.0, 1.0, -1.0), (1.927, 1.0, 1.0), (1.927, -1.0, 1.0), (-1.0, -1.0, 1.0), (-1.0, 1.0, 1.0)], [], [(0, 1, 2, 3), (4, 7, 6, 5), (0, 4, 5, 1), (1, 5, 6, 2), (2, 6, 7, 3), (4, 0, 3, 7)])
me_cube_005.materials.append(mat_material_001)
me_cube_005.use_remesh_preserve_volume = False
me_cube_005.use_remesh_preserve_attributes = False
me_cube_005.use_mirror_vertex_groups = False
me_cube_005.update()
me_cube_004 = bpy.data.meshes.new('Cube.004')
me_cube_004.from_pydata([(1.927, 1.0, -1.0), (1.927, -1.0, -1.0), (-1.0, -1.0, -1.0), (-1.0, 1.0, -1.0), (1.927, 1.0, 1.0), (1.927, -1.0, 1.0), (-1.0, -1.0, 1.0), (-1.0, 1.0, 1.0)], [], [(0, 1, 2, 3), (4, 7, 6, 5), (0, 4, 5, 1), (1, 5, 6, 2), (2, 6, 7, 3), (4, 0, 3, 7)])
me_cube_004.materials.append(mat_material_001)
me_cube_004.use_remesh_preserve_volume = False
me_cube_004.use_remesh_preserve_attributes = False
me_cube_004.use_mirror_vertex_groups = False
me_cube_004.update()
me_cube_003 = bpy.data.meshes.new('Cube.003')
me_cube_003.from_pydata([(1.927, 1.0, -1.0), (1.927, -1.0, -1.0), (-1.0, -1.0, -1.0), (-1.0, 1.0, -1.0), (1.927, 1.0, 1.0), (1.927, -1.0, 1.0), (-1.0, -1.0, 1.0), (-1.0, 1.0, 1.0)], [], [(0, 1, 2, 3), (4, 7, 6, 5), (0, 4, 5, 1), (1, 5, 6, 2), (2, 6, 7, 3), (4, 0, 3, 7)])
me_cube_003.materials.append(mat_material_001)
me_cube_003.use_remesh_preserve_volume = False
me_cube_003.use_remesh_preserve_attributes = False
me_cube_003.use_mirror_vertex_groups = False
me_cube_003.update()
me_cube_002 = bpy.data.meshes.new('Cube.002')
me_cube_002.from_pydata([(1.927, 1.0, -1.0), (1.927, -1.0, -1.0), (-1.0, -1.0, -1.0), (-1.0, 1.0, -1.0), (1.927, 1.0, 1.0), (1.927, -1.0, 1.0), (-1.0, -1.0, 1.0), (-1.0, 1.0, 1.0)], [], [(0, 1, 2, 3), (4, 7, 6, 5), (0, 4, 5, 1), (1, 5, 6, 2), (2, 6, 7, 3), (4, 0, 3, 7)])
me_cube_002.materials.append(mat_material_001)
me_cube_002.use_remesh_preserve_volume = False
me_cube_002.use_remesh_preserve_attributes = False
me_cube_002.use_mirror_vertex_groups = False
me_cube_002.update()
me_cube = bpy.data.meshes.new('Cube')
me_cube.from_pydata([(1.0, 0.3877, -1.291), (1.0, -0.8676, -1.291), (-1.0, -0.8676, -1.291), (-1.0, 0.3877, -1.291), (1.0, 0.3877, 1.0), (1.0, -0.8676, 1.0), (-1.0, -0.8676, 1.0), (-1.0, 0.3877, 1.0), (-0.05996, 0.2543, 1.001), (-0.05996, -0.3035, 1.001), (-0.8708, -0.3035, 1.001), (-0.8708, 0.2543, 1.001), (-0.05996, 0.2543, 1.033), (-0.05996, -0.3035, 1.033), (-0.8708, -0.3035, 1.033), (-0.8708, 0.2543, 1.033), (0.1651, 0.2304, 0.9806), (0.1776, 0.2153, 0.9806), (0.1868, 0.198, 0.9806), (0.1925, 0.1792, 0.9806), (0.1944, 0.1597, 0.9806), (0.1925, 0.1402, 0.9806), (0.1868, 0.1215, 0.9806), (0.1776, 0.1042, 0.9806), (0.1651, 0.08902, 0.9806), (0.15, 0.07658, 0.9806), (0.1327, 0.06734, 0.9806), (0.1139, 0.06165, 0.9806), (0.09442, 0.05973, 0.9806), (0.07491, 0.06165, 0.9806), (0.05616, 0.06734, 0.9806), (0.03887, 0.07658, 0.9806), (0.02371, 0.08902, 0.9806), (0.01128, 0.1042, 0.9806), (0.002036, 0.1215, 0.9806), (-0.003655, 0.1402, 0.9806), (-0.005576, 0.1597, 0.9806), (-0.003655, 0.1792, 0.9806), (0.002036, 0.198, 0.9806), (0.01128, 0.2153, 0.9806), (0.02371, 0.2304, 0.9806), (0.03887, 0.2429, 0.9806), (0.05616, 0.2521, 0.9806), (0.07491, 0.2578, 0.9806), (0.09442, 0.2597, 0.9806), (0.1139, 0.2578, 0.9806), (0.1327, 0.2521, 0.9806), (0.15, 0.2429, 0.9806), (0.1651, 0.2304, 1.088), (0.1776, 0.2153, 1.088), (0.1868, 0.198, 1.088), (0.1925, 0.1792, 1.088), (0.1944, 0.1597, 1.088), (0.1925, 0.1402, 1.088), (0.1868, 0.1215, 1.088), (0.1776, 0.1042, 1.088), (0.1651, 0.08902, 1.088), (0.15, 0.07658, 1.088), (0.1327, 0.06734, 1.088), (0.1139, 0.06165, 1.088), (0.09442, 0.05973, 1.088), (0.07491, 0.06165, 1.088), (0.05616, 0.06734, 1.088), (0.03887, 0.07658, 1.088), (0.02371, 0.08902, 1.088), (0.01128, 0.1042, 1.088), (0.002036, 0.1215, 1.088), (-0.003655, 0.1402, 1.088), (-0.005576, 0.1597, 1.088), (-0.003655, 0.1792, 1.088), (0.002036, 0.198, 1.088), (0.01128, 0.2153, 1.088), (0.02371, 0.2304, 1.088), (0.03887, 0.2429, 1.088), (0.05615, 0.2521, 1.088), (0.07491, 0.2578, 1.088), (0.09442, 0.2597, 1.088), (0.1139, 0.2578, 1.088), (0.1327, 0.2521, 1.088), (0.15, 0.2429, 1.088), (0.09442, 0.1597, 0.9806), (0.09442, 0.1597, 1.088), (0.208, -0.1413, 0.9427), (0.2105, -0.1443, 0.9427), (0.2124, -0.1477, 0.9427), (0.2135, -0.1515, 0.9427), (0.2139, -0.1554, 0.9427), (0.2135, -0.1593, 0.9427), (0.2124, -0.1631, 0.9427), (0.2105, -0.1665, 0.9427), (0.208, -0.1695, 0.9427), (0.205, -0.172, 0.9427), (0.2015, -0.1739, 0.9427), (0.1978, -0.175, 0.9427), (0.1939, -0.1754, 0.9427), (0.19, -0.175, 0.9427), (0.1862, -0.1739, 0.9427), (0.1828, -0.172, 0.9427), (0.1797, -0.1695, 0.9427), (0.1772, -0.1665, 0.9427), (0.1754, -0.1631, 0.9427), (0.1743, -0.1593, 0.9427), (0.1739, -0.1554, 0.9427), (0.1743, -0.1515, 0.9427), (0.1754, -0.1477, 0.9427), (0.1772, -0.1443, 0.9427), (0.1797, -0.1413, 0.9427), (0.1828, -0.1388, 0.9427), (0.1862, -0.1369, 0.9427), (0.19, -0.1358, 0.9427), (0.1939, -0.1354, 0.9427), (0.1978, -0.1358, 0.9427), (0.2015, -0.1369, 0.9427), (0.205, -0.1388, 0.9427), (0.208, -0.1413, 1.043), (0.2105, -0.1443, 1.043), (0.2124, -0.1477, 1.043), (0.2135, -0.1515, 1.043), (0.2139, -0.1554, 1.043), (0.2135, -0.1593, 1.043), (0.2124, -0.1631, 1.043), (0.2105, -0.1665, 1.043), (0.208, -0.1695, 1.043), (0.205, -0.172, 1.043), (0.2015, -0.1739, 1.043), (0.1978, -0.175, 1.043), (0.1939, -0.1754, 1.043), (0.19, -0.175, 1.043), (0.1862, -0.1739, 1.043), (0.1828, -0.172, 1.043), (0.1797, -0.1695, 1.043), (0.1772, -0.1665, 1.043), (0.1754, -0.1631, 1.043), (0.1743, -0.1593, 1.043), (0.1739, -0.1554, 1.043), (0.1743, -0.1515, 1.043), (0.1754, -0.1477, 1.043), (0.1772, -0.1443, 1.043), (0.1797, -0.1413, 1.043), (0.1828, -0.1388, 1.043), (0.1862, -0.1369, 1.043), (0.19, -0.1358, 1.043), (0.1939, -0.1354, 1.043), (0.1978, -0.1358, 1.043), (0.2015, -0.1369, 1.043), (0.205, -0.1388, 1.043), (0.1939, -0.1554, 0.9427), (0.1939, -0.1554, 1.043), (0.3939, -0.1554, 1.043), (0.3939, -0.1554, 0.9427), (0.405, -0.1388, 1.043), (0.4015, -0.1369, 1.043), (0.3978, -0.1358, 1.043), (0.3939, -0.1354, 1.043), (0.39, -0.1358, 1.043), (0.3862, -0.1369, 1.043), (0.3828, -0.1388, 1.043), (0.3797, -0.1413, 1.043), (0.3772, -0.1443, 1.043), (0.3754, -0.1477, 1.043), (0.3743, -0.1515, 1.043), (0.3739, -0.1554, 1.043), (0.3743, -0.1593, 1.043), (0.3754, -0.1631, 1.043), (0.3772, -0.1665, 1.043), (0.3797, -0.1695, 1.043), (0.3828, -0.172, 1.043), (0.3862, -0.1739, 1.043), (0.39, -0.175, 1.043), (0.3939, -0.1754, 1.043), (0.3978, -0.175, 1.043), (0.4015, -0.1739, 1.043), (0.405, -0.172, 1.043), (0.408, -0.1695, 1.043), (0.4105, -0.1665, 1.043), (0.4124, -0.1631, 1.043), (0.4135, -0.1593, 1.043), (0.4139, -0.1554, 1.043), (0.4135, -0.1515, 1.043), (0.4124, -0.1477, 1.043), (0.4105, -0.1443, 1.043), (0.408, -0.1413, 1.043), (0.405, -0.1388, 0.9427), (0.4015, -0.1369, 0.9427), (0.3978, -0.1358, 0.9427), (0.3939, -0.1354, 0.9427), (0.39, -0.1358, 0.9427), (0.3862, -0.1369, 0.9427), (0.3828, -0.1388, 0.9427), (0.3797, -0.1413, 0.9427), (0.3772, -0.1443, 0.9427), (0.3754, -0.1477, 0.9427), (0.3743, -0.1515, 0.9427), (0.3739, -0.1554, 0.9427), (0.3743, -0.1593, 0.9427), (0.3754, -0.1631, 0.9427), (0.3772, -0.1665, 0.9427), (0.3797, -0.1695, 0.9427), (0.3828, -0.172, 0.9427), (0.3862, -0.1739, 0.9427), (0.39, -0.175, 0.9427), (0.3939, -0.1754, 0.9427), (0.3978, -0.175, 0.9427), (0.4015, -0.1739, 0.9427), (0.405, -0.172, 0.9427), (0.408, -0.1695, 0.9427), (0.4105, -0.1665, 0.9427), (0.4124, -0.1631, 0.9427), (0.4135, -0.1593, 0.9427), (0.4139, -0.1554, 0.9427), (0.4135, -0.1515, 0.9427), (0.4124, -0.1477, 0.9427), (0.4105, -0.1443, 0.9427), (0.408, -0.1413, 0.9427), (0.608, -0.1413, 0.9427), (0.6105, -0.1443, 0.9427), (0.6124, -0.1477, 0.9427), (0.6135, -0.1515, 0.9427), (0.6139, -0.1554, 0.9427), (0.6135, -0.1593, 0.9427), (0.6124, -0.1631, 0.9427), (0.6105, -0.1665, 0.9427), (0.608, -0.1695, 0.9427), (0.605, -0.172, 0.9427), (0.6015, -0.1739, 0.9427), (0.5978, -0.175, 0.9427), (0.5939, -0.1754, 0.9427), (0.59, -0.175, 0.9427), (0.5862, -0.1739, 0.9427), (0.5828, -0.172, 0.9427), (0.5797, -0.1695, 0.9427), (0.5772, -0.1665, 0.9427), (0.5754, -0.1631, 0.9427), (0.5743, -0.1593, 0.9427), (0.5739, -0.1554, 0.9427), (0.5743, -0.1515, 0.9427), (0.5754, -0.1477, 0.9427), (0.5772, -0.1443, 0.9427), (0.5797, -0.1413, 0.9427), (0.5828, -0.1388, 0.9427), (0.5862, -0.1369, 0.9427), (0.59, -0.1358, 0.9427), (0.5939, -0.1354, 0.9427), (0.5978, -0.1358, 0.9427), (0.6015, -0.1369, 0.9427), (0.605, -0.1388, 0.9427), (0.608, -0.1413, 1.043), (0.6105, -0.1443, 1.043), (0.6124, -0.1477, 1.043), (0.6135, -0.1515, 1.043), (0.6139, -0.1554, 1.043), (0.6135, -0.1593, 1.043), (0.6124, -0.1631, 1.043), (0.6105, -0.1665, 1.043), (0.608, -0.1695, 1.043), (0.605, -0.172, 1.043), (0.6015, -0.1739, 1.043), (0.5978, -0.175, 1.043), (0.5939, -0.1754, 1.043), (0.59, -0.175, 1.043), (0.5862, -0.1739, 1.043), (0.5828, -0.172, 1.043), (0.5797, -0.1695, 1.043), (0.5772, -0.1665, 1.043), (0.5754, -0.1631, 1.043), (0.5743, -0.1593, 1.043), (0.5739, -0.1554, 1.043), (0.5743, -0.1515, 1.043), (0.5754, -0.1477, 1.043), (0.5772, -0.1443, 1.043), (0.5797, -0.1413, 1.043), (0.5828, -0.1388, 1.043), (0.5862, -0.1369, 1.043), (0.59, -0.1358, 1.043), (0.5939, -0.1354, 1.043), (0.5978, -0.1358, 1.043), (0.6015, -0.1369, 1.043), (0.605, -0.1388, 1.043), (0.5939, -0.1554, 0.9427), (0.5939, -0.1554, 1.043), (0.7939, -0.1554, 1.043), (0.7939, -0.1554, 0.9427), (0.805, -0.1388, 1.043), (0.8015, -0.1369, 1.043), (0.7978, -0.1358, 1.043), (0.7939, -0.1354, 1.043), (0.79, -0.1358, 1.043), (0.7862, -0.1369, 1.043), (0.7828, -0.1388, 1.043), (0.7797, -0.1413, 1.043), (0.7772, -0.1443, 1.043), (0.7754, -0.1477, 1.043), (0.7743, -0.1515, 1.043), (0.7739, -0.1554, 1.043), (0.7743, -0.1593, 1.043), (0.7754, -0.1631, 1.043), (0.7772, -0.1665, 1.043), (0.7797, -0.1695, 1.043), (0.7828, -0.172, 1.043), (0.7862, -0.1739, 1.043), (0.79, -0.175, 1.043), (0.7939, -0.1754, 1.043), (0.7978, -0.175, 1.043), (0.8015, -0.1739, 1.043), (0.805, -0.172, 1.043), (0.808, -0.1695, 1.043), (0.8105, -0.1665, 1.043), (0.8124, -0.1631, 1.043), (0.8135, -0.1593, 1.043), (0.8139, -0.1554, 1.043), (0.8135, -0.1515, 1.043), (0.8124, -0.1477, 1.043), (0.8105, -0.1443, 1.043), (0.808, -0.1413, 1.043), (0.805, -0.1388, 0.9427), (0.8015, -0.1369, 0.9427), (0.7978, -0.1358, 0.9427), (0.7939, -0.1354, 0.9427), (0.79, -0.1358, 0.9427), (0.7862, -0.1369, 0.9427), (0.7828, -0.1388, 0.9427), (0.7797, -0.1413, 0.9427), (0.7772, -0.1443, 0.9427), (0.7754, -0.1477, 0.9427), (0.7743, -0.1515, 0.9427), (0.7739, -0.1554, 0.9427), (0.7743, -0.1593, 0.9427), (0.7754, -0.1631, 0.9427), (0.7772, -0.1665, 0.9427), (0.7797, -0.1695, 0.9427), (0.7828, -0.172, 0.9427), (0.7862, -0.1739, 0.9427), (0.79, -0.175, 0.9427), (0.7939, -0.1754, 0.9427), (0.7978, -0.175, 0.9427), (0.8015, -0.1739, 0.9427), (0.805, -0.172, 0.9427), (0.808, -0.1695, 0.9427), (0.8105, -0.1665, 0.9427), (0.8124, -0.1631, 0.9427), (0.8135, -0.1593, 0.9427), (0.8139, -0.1554, 0.9427), (0.8135, -0.1515, 0.9427), (0.8124, -0.1477, 0.9427), (0.8105, -0.1443, 0.9427), (0.808, -0.1413, 0.9427), (-0.8687, -0.7647, 0.9626), (-0.8687, -0.8363, 0.9626), (-0.9403, -0.8363, 0.9626), (-0.9403, -0.7647, 0.9626), (-0.8687, -0.7647, 1.034), (-0.8687, -0.8363, 1.034), (-0.9403, -0.8363, 1.034), (-0.9403, -0.7647, 1.034)], [], [(0, 1, 2, 3), (4, 7, 6, 5), (0, 4, 5, 1), (1, 5, 6, 2), (2, 6, 7, 3), (4, 0, 3, 7), (10, 11, 8, 9), (12, 15, 14, 13), (8, 12, 13, 9), (9, 13, 14, 10), (10, 14, 15, 11), (11, 15, 12, 8), (80, 16, 17), (81, 49, 48), (80, 17, 18), (81, 50, 49), (80, 18, 19), (81, 51, 50), (80, 19, 20), (81, 52, 51), (80, 20, 21), (81, 53, 52), (80, 21, 22), (81, 54, 53), (80, 22, 23), (81, 55, 54), (80, 23, 24), (81, 56, 55), (80, 24, 25), (81, 57, 56), (80, 25, 26), (81, 58, 57), (80, 26, 27), (81, 59, 58), (80, 27, 28), (81, 60, 59), (80, 28, 29), (81, 61, 60), (80, 29, 30), (81, 62, 61), (80, 30, 31), (81, 63, 62), (80, 31, 32), (81, 64, 63), (80, 32, 33), (81, 65, 64), (80, 33, 34), (81, 66, 65), (80, 34, 35), (81, 67, 66), (80, 35, 36), (81, 68, 67), (80, 36, 37), (81, 69, 68), (80, 37, 38), (81, 70, 69), (80, 38, 39), (81, 71, 70), (80, 39, 40), (81, 72, 71), (80, 40, 41), (81, 73, 72), (80, 41, 42), (81, 74, 73), (80, 42, 43), (81, 75, 74), (80, 43, 44), (81, 76, 75), (80, 44, 45), (81, 77, 76), (80, 45, 46), (81, 78, 77), (80, 46, 47), (81, 79, 78), (80, 47, 16), (81, 48, 79), (16, 48, 49, 17), (17, 49, 50, 18), (18, 50, 51, 19), (19, 51, 52, 20), (20, 52, 53, 21), (21, 53, 54, 22), (22, 54, 55, 23), (23, 55, 56, 24), (24, 56, 57, 25), (25, 57, 58, 26), (26, 58, 59, 27), (27, 59, 60, 28), (28, 60, 61, 29), (29, 61, 62, 30), (30, 62, 63, 31), (31, 63, 64, 32), (32, 64, 65, 33), (33, 65, 66, 34), (34, 66, 67, 35), (35, 67, 68, 36), (36, 68, 69, 37), (37, 69, 70, 38), (38, 70, 71, 39), (39, 71, 72, 40), (40, 72, 73, 41), (41, 73, 74, 42), (42, 74, 75, 43), (43, 75, 76, 44), (44, 76, 77, 45), (45, 77, 78, 46), (46, 78, 79, 47), (47, 79, 48, 16), (146, 82, 83), (147, 115, 114), (146, 83, 84), (147, 116, 115), (146, 84, 85), (147, 117, 116), (146, 85, 86), (147, 118, 117), (146, 86, 87), (147, 119, 118), (146, 87, 88), (147, 120, 119), (146, 88, 89), (147, 121, 120), (146, 89, 90), (147, 122, 121), (146, 90, 91), (147, 123, 122), (146, 91, 92), (147, 124, 123), (146, 92, 93), (147, 125, 124), (146, 93, 94), (147, 126, 125), (146, 94, 95), (147, 127, 126), (146, 95, 96), (147, 128, 127), (146, 96, 97), (147, 129, 128), (146, 97, 98), (147, 130, 129), (146, 98, 99), (147, 131, 130), (146, 99, 100), (147, 132, 131), (146, 100, 101), (147, 133, 132), (146, 101, 102), (147, 134, 133), (146, 102, 103), (147, 135, 134), (146, 103, 104), (147, 136, 135), (146, 104, 105), (147, 137, 136), (146, 105, 106), (147, 138, 137), (146, 106, 107), (147, 139, 138), (146, 107, 108), (147, 140, 139), (146, 108, 109), (147, 141, 140), (146, 109, 110), (147, 142, 141), (146, 110, 111), (147, 143, 142), (146, 111, 112), (147, 144, 143), (146, 112, 113), (147, 145, 144), (146, 113, 82), (147, 114, 145), (82, 114, 115, 83), (83, 115, 116, 84), (84, 116, 117, 85), (85, 117, 118, 86), (86, 118, 119, 87), (87, 119, 120, 88), (88, 120, 121, 89), (89, 121, 122, 90), (90, 122, 123, 91), (91, 123, 124, 92), (92, 124, 125, 93), (93, 125, 126, 94), (94, 126, 127, 95), (95, 127, 128, 96), (96, 128, 129, 97), (97, 129, 130, 98), (98, 130, 131, 99), (99, 131, 132, 100), (100, 132, 133, 101), (101, 133, 134, 102), (102, 134, 135, 103), (103, 135, 136, 104), (104, 136, 137, 105), (105, 137, 138, 106), (106, 138, 139, 107), (107, 139, 140, 108), (108, 140, 141, 109), (109, 141, 142, 110), (110, 142, 143, 111), (111, 143, 144, 112), (112, 144, 145, 113), (113, 145, 114, 82), (182, 150, 181, 213), (183, 151, 150, 182), (184, 152, 151, 183), (185, 153, 152, 184), (186, 154, 153, 185), (187, 155, 154, 186), (188, 156, 155, 187), (189, 157, 156, 188), (190, 158, 157, 189), (191, 159, 158, 190), (192, 160, 159, 191), (193, 161, 160, 192), (194, 162, 161, 193), (195, 163, 162, 194), (196, 164, 163, 195), (197, 165, 164, 196), (198, 166, 165, 197), (199, 167, 166, 198), (200, 168, 167, 199), (201, 169, 168, 200), (202, 170, 169, 201), (203, 171, 170, 202), (204, 172, 171, 203), (205, 173, 172, 204), (206, 174, 173, 205), (207, 175, 174, 206), (208, 176, 175, 207), (209, 177, 176, 208), (210, 178, 177, 209), (211, 179, 178, 210), (212, 180, 179, 211), (213, 181, 180, 212), (148, 181, 150), (149, 182, 213), (148, 150, 151), (149, 183, 182), (148, 151, 152), (149, 184, 183), (148, 152, 153), (149, 185, 184), (148, 153, 154), (149, 186, 185), (148, 154, 155), (149, 187, 186), (148, 155, 156), (149, 188, 187), (148, 156, 157), (149, 189, 188), (148, 157, 158), (149, 190, 189), (148, 158, 159), (149, 191, 190), (148, 159, 160), (149, 192, 191), (148, 160, 161), (149, 193, 192), (148, 161, 162), (149, 194, 193), (148, 162, 163), (149, 195, 194), (148, 163, 164), (149, 196, 195), (148, 164, 165), (149, 197, 196), (148, 165, 166), (149, 198, 197), (148, 166, 167), (149, 199, 198), (148, 167, 168), (149, 200, 199), (148, 168, 169), (149, 201, 200), (148, 169, 170), (149, 202, 201), (148, 170, 171), (149, 203, 202), (148, 171, 172), (149, 204, 203), (148, 172, 173), (149, 205, 204), (148, 173, 174), (149, 206, 205), (148, 174, 175), (149, 207, 206), (148, 175, 176), (149, 208, 207), (148, 176, 177), (149, 209, 208), (148, 177, 178), (149, 210, 209), (148, 178, 179), (149, 211, 210), (148, 179, 180), (149, 212, 211), (148, 180, 181), (149, 213, 212), (278, 214, 215), (279, 247, 246), (278, 215, 216), (279, 248, 247), (278, 216, 217), (279, 249, 248), (278, 217, 218), (279, 250, 249), (278, 218, 219), (279, 251, 250), (278, 219, 220), (279, 252, 251), (278, 220, 221), (279, 253, 252), (278, 221, 222), (279, 254, 253), (278, 222, 223), (279, 255, 254), (278, 223, 224), (279, 256, 255), (278, 224, 225), (279, 257, 256), (278, 225, 226), (279, 258, 257), (278, 226, 227), (279, 259, 258), (278, 227, 228), (279, 260, 259), (278, 228, 229), (279, 261, 260), (278, 229, 230), (279, 262, 261), (278, 230, 231), (279, 263, 262), (278, 231, 232), (279, 264, 263), (278, 232, 233), (279, 265, 264), (278, 233, 234), (279, 266, 265), (278, 234, 235), (279, 267, 266), (278, 235, 236), (279, 268, 267), (278, 236, 237), (279, 269, 268), (278, 237, 238), (279, 270, 269), (278, 238, 239), (279, 271, 270), (278, 239, 240), (279, 272, 271), (278, 240, 241), (279, 273, 272), (278, 241, 242), (279, 274, 273), (278, 242, 243), (279, 275, 274), (278, 243, 244), (279, 276, 275), (278, 244, 245), (279, 277, 276), (278, 245, 214), (279, 246, 277), (214, 246, 247, 215), (215, 247, 248, 216), (216, 248, 249, 217), (217, 249, 250, 218), (218, 250, 251, 219), (219, 251, 252, 220), (220, 252, 253, 221), (221, 253, 254, 222), (222, 254, 255, 223), (223, 255, 256, 224), (224, 256, 257, 225), (225, 257, 258, 226), (226, 258, 259, 227), (227, 259, 260, 228), (228, 260, 261, 229), (229, 261, 262, 230), (230, 262, 263, 231), (231, 263, 264, 232), (232, 264, 265, 233), (233, 265, 266, 234), (234, 266, 267, 235), (235, 267, 268, 236), (236, 268, 269, 237), (237, 269, 270, 238), (238, 270, 271, 239), (239, 271, 272, 240), (240, 272, 273, 241), (241, 273, 274, 242), (242, 274, 275, 243), (243, 275, 276, 244), (244, 276, 277, 245), (245, 277, 246, 214), (314, 282, 313, 345), (315, 283, 282, 314), (316, 284, 283, 315), (317, 285, 284, 316), (318, 286, 285, 317), (319, 287, 286, 318), (320, 288, 287, 319), (321, 289, 288, 320), (322, 290, 289, 321), (323, 291, 290, 322), (324, 292, 291, 323), (325, 293, 292, 324), (326, 294, 293, 325), (327, 295, 294, 326), (328, 296, 295, 327), (329, 297, 296, 328), (330, 298, 297, 329), (331, 299, 298, 330), (332, 300, 299, 331), (333, 301, 300, 332), (334, 302, 301, 333), (335, 303, 302, 334), (336, 304, 303, 335), (337, 305, 304, 336), (338, 306, 305, 337), (339, 307, 306, 338), (340, 308, 307, 339), (341, 309, 308, 340), (342, 310, 309, 341), (343, 311, 310, 342), (344, 312, 311, 343), (345, 313, 312, 344), (280, 313, 282), (281, 314, 345), (280, 282, 283), (281, 315, 314), (280, 283, 284), (281, 316, 315), (280, 284, 285), (281, 317, 316), (280, 285, 286), (281, 318, 317), (280, 286, 287), (281, 319, 318), (280, 287, 288), (281, 320, 319), (280, 288, 289), (281, 321, 320), (280, 289, 290), (281, 322, 321), (280, 290, 291), (281, 323, 322), (280, 291, 292), (281, 324, 323), (280, 292, 293), (281, 325, 324), (280, 293, 294), (281, 326, 325), (280, 294, 295), (281, 327, 326), (280, 295, 296), (281, 328, 327), (280, 296, 297), (281, 329, 328), (280, 297, 298), (281, 330, 329), (280, 298, 299), (281, 331, 330), (280, 299, 300), (281, 332, 331), (280, 300, 301), (281, 333, 332), (280, 301, 302), (281, 334, 333), (280, 302, 303), (281, 335, 334), (280, 303, 304), (281, 336, 335), (280, 304, 305), (281, 337, 336), (280, 305, 306), (281, 338, 337), (280, 306, 307), (281, 339, 338), (280, 307, 308), (281, 340, 339), (280, 308, 309), (281, 341, 340), (280, 309, 310), (281, 342, 341), (280, 310, 311), (281, 343, 342), (280, 311, 312), (281, 344, 343), (280, 312, 313), (281, 345, 344), (348, 349, 346, 347), (350, 353, 352, 351), (346, 350, 351, 347), (347, 351, 352, 348), (348, 352, 353, 349), (349, 353, 350, 346)])
me_cube.materials.append(mat_material)
me_cube.use_remesh_preserve_volume = False
me_cube.use_remesh_preserve_attributes = False
me_cube.use_mirror_vertex_groups = False
me_cube.update()

# ---- objects
ob_cylinder_007 = bpy.data.objects.new('Cylinder.007', me_cylinder_007)
ob_cylinder_006 = bpy.data.objects.new('Cylinder.006', me_cylinder_006)
ob_cylinder_005 = bpy.data.objects.new('Cylinder.005', me_cylinder_005)
ob_cylinder_004 = bpy.data.objects.new('Cylinder.004', me_cylinder_004)
ob_cube_009 = bpy.data.objects.new('Cube.009', me_cube_010)
ob_cube_008 = bpy.data.objects.new('Cube.008', me_cube_009)
ob_cube_007 = bpy.data.objects.new('Cube.007', me_cube_008)
ob_cube_006 = bpy.data.objects.new('Cube.006', me_cube_007)
ob_cylinder_003 = bpy.data.objects.new('Cylinder.003', me_cylinder_003)
ob_cylinder_002 = bpy.data.objects.new('Cylinder.002', me_cylinder_002)
ob_cylinder_001 = bpy.data.objects.new('Cylinder.001', me_cylinder_001)
ob_cylinder = bpy.data.objects.new('Cylinder', me_cylinder)
ob_cube_005 = bpy.data.objects.new('Cube.005', me_cube_006)
ob_cube_004 = bpy.data.objects.new('Cube.004', me_cube_005)
ob_cube_003 = bpy.data.objects.new('Cube.003', me_cube_004)
ob_cube_002 = bpy.data.objects.new('Cube.002', me_cube_003)
ob_cube_001 = bpy.data.objects.new('Cube.001', me_cube_002)
ob_cube = bpy.data.objects.new('Cube', me_cube)
ob_lamp = bpy.data.objects.new('Lamp', light_spot)
ob_camera = bpy.data.objects.new('Camera', cam_camera)

# ---- transforms, parenting, visibility, modifiers, constraints
ob_cylinder_007.location = (3.451, -0.7463, 0.4522)
ob_cylinder_007.lock_rotations_4d = False
ob_cylinder_007.empty_display_type = 'ARROWS'
ob_cylinder_007.lineart.crease_threshold = 0.0
ob_cylinder_006.location = (3.246, -0.7463, 0.4522)
ob_cylinder_006.lock_rotations_4d = False
ob_cylinder_006.empty_display_type = 'ARROWS'
ob_cylinder_006.lineart.crease_threshold = 0.0
ob_cylinder_005.location = (3.051, -0.7463, 0.4522)
ob_cylinder_005.lock_rotations_4d = False
ob_cylinder_005.empty_display_type = 'ARROWS'
ob_cylinder_005.lineart.crease_threshold = 0.0
ob_cylinder_004.location = (2.846, -0.7463, 0.4522)
ob_cylinder_004.lock_rotations_4d = False
ob_cylinder_004.empty_display_type = 'ARROWS'
ob_cylinder_004.lineart.crease_threshold = 0.0
ob_cube_009.location = (3.448, -0.7298, 0.3794)
ob_cube_009.scale = (0.06023, 0.06023, 0.06023)
ob_cube_009.lock_rotations_4d = False
ob_cube_009.empty_display_type = 'ARROWS'
ob_cube_009.lineart.crease_threshold = 0.0
ob_cube_008.location = (3.246, -0.7298, 0.3794)
ob_cube_008.scale = (0.06023, 0.06023, 0.06023)
ob_cube_008.lock_rotations_4d = False
ob_cube_008.empty_display_type = 'ARROWS'
ob_cube_008.lineart.crease_threshold = 0.0
ob_cube_007.location = (3.048, -0.7298, 0.3794)
ob_cube_007.scale = (0.06023, 0.06023, 0.06023)
ob_cube_007.lock_rotations_4d = False
ob_cube_007.empty_display_type = 'ARROWS'
ob_cube_007.lineart.crease_threshold = 0.0
ob_cube_006.location = (2.846, -0.7298, 0.3794)
ob_cube_006.scale = (0.06023, 0.06023, 0.06023)
ob_cube_006.lock_rotations_4d = False
ob_cube_006.empty_display_type = 'ARROWS'
ob_cube_006.lineart.crease_threshold = 0.0
ob_cylinder_003.location = (2.849, -0.4055, 0.4191)
ob_cylinder_003.scale = (0.5879, 0.5879, 0.5879)
ob_cylinder_003.lock_rotations_4d = False
ob_cylinder_003.empty_display_type = 'ARROWS'
ob_cylinder_003.lineart.crease_threshold = 0.0
ob_cylinder_002.location = (3.054, -0.4055, 0.4191)
ob_cylinder_002.scale = (0.5879, 0.5879, 0.5879)
ob_cylinder_002.lock_rotations_4d = False
ob_cylinder_002.empty_display_type = 'ARROWS'
ob_cylinder_002.lineart.crease_threshold = 0.0
ob_cylinder_001.location = (3.246, -0.4055, 0.4191)
ob_cylinder_001.scale = (0.5879, 0.5879, 0.5879)
ob_cylinder_001.lock_rotations_4d = False
ob_cylinder_001.empty_display_type = 'ARROWS'
ob_cylinder_001.lineart.crease_threshold = 0.0
ob_cylinder.location = (3.451, -0.4055, 0.4191)
ob_cylinder.scale = (0.5879, 0.5879, 0.5879)
ob_cylinder.lock_rotations_4d = False
ob_cylinder.empty_display_type = 'ARROWS'
ob_cylinder.lineart.crease_threshold = 0.0
ob_cube_005.location = (2.505, -0.432, 0.3993)
ob_cube_005.scale = (0.03229, 0.03229, 0.03229)
ob_cube_005.lock_rotations_4d = False
ob_cube_005.empty_display_type = 'ARROWS'
ob_cube_005.lineart.crease_threshold = 0.0
ob_cube_004.location = (2.34, -0.432, 0.3993)
ob_cube_004.scale = (0.03229, 0.03229, 0.03229)
ob_cube_004.lock_rotations_4d = False
ob_cube_004.empty_display_type = 'ARROWS'
ob_cube_004.lineart.crease_threshold = 0.0
ob_cube_003.location = (2.171, -0.432, 0.3993)
ob_cube_003.scale = (0.03229, 0.03229, 0.03229)
ob_cube_003.lock_rotations_4d = False
ob_cube_003.empty_display_type = 'ARROWS'
ob_cube_003.lineart.crease_threshold = 0.0
ob_cube_002.location = (1.995, -0.432, 0.3993)
ob_cube_002.scale = (0.03229, 0.03229, 0.03229)
ob_cube_002.lock_rotations_4d = False
ob_cube_002.empty_display_type = 'ARROWS'
ob_cube_002.lineart.crease_threshold = 0.0
ob_cube_001.location = (1.827, -0.432, 0.3993)
ob_cube_001.scale = (0.03229, 0.03229, 0.03229)
ob_cube_001.lock_rotations_4d = False
ob_cube_001.empty_display_type = 'ARROWS'
ob_cube_001.lineart.crease_threshold = 0.0
ob_cube.location = (2.659, -0.04181, -0.6019)
ob_cube.lock_rotations_4d = False
ob_cube.empty_display_type = 'ARROWS'
ob_cube.lineart.crease_threshold = 0.0
ob_cube.material_slots[0].link = 'OBJECT'; ob_cube.material_slots[0].material = mat_material
ob_lamp.location = (3.03, 0.422, 2.355)
ob_lamp.rotation_euler = (0.6503, 0.05522, 1.866)
ob_lamp.lock_rotations_4d = False
ob_lamp.empty_display_type = 'ARROWS'
ob_lamp.color = (0.0, 0.0, 0.0, 0.0)
ob_lamp.lineart.crease_threshold = 0.0
ob_camera.location = (0.8893, 0.7905, 2.801)
ob_camera.rotation_euler = (-0.3338, -0.5139, 0.0237)
ob_camera.lock_rotations_4d = False
ob_camera.empty_display_type = 'ARROWS'
ob_camera.color = (0.0, 0.0, 0.0, 0.0)
ob_camera.display_type = 'WIRE'
ob_camera.lineart.crease_threshold = 0.0

# ---- collection membership
col_collection_1.objects.link(ob_cylinder_007)
col_collection_1.objects.link(ob_cylinder_006)
col_collection_1.objects.link(ob_cylinder_005)
col_collection_1.objects.link(ob_cylinder_004)
col_collection_1.objects.link(ob_cube_009)
col_collection_1.objects.link(ob_cube_008)
col_collection_1.objects.link(ob_cube_007)
col_collection_1.objects.link(ob_cube_006)
col_collection_1.objects.link(ob_cylinder_003)
col_collection_1.objects.link(ob_cylinder_002)
col_collection_1.objects.link(ob_cylinder_001)
col_collection_1.objects.link(ob_cylinder)
col_collection_1.objects.link(ob_cube_005)
col_collection_1.objects.link(ob_cube_004)
col_collection_1.objects.link(ob_cube_003)
col_collection_1.objects.link(ob_cube_002)
col_collection_1.objects.link(ob_cube_001)
col_collection_1.objects.link(ob_cube)
col_collection_1.objects.link(ob_lamp)
col_collection_1.objects.link(ob_camera)

# ---- scene / render settings (as saved in the file)
scene.camera = ob_camera
scene.frame_start = 1; scene.frame_end = 250; scene.frame_set(1)
scene.render.engine = 'BLENDER_EEVEE_NEXT'
scene.render.image_settings.color_mode = 'RGB'
scene.render.image_settings.compression = 90
scene.render.resolution_x = 800
scene.render.resolution_y = 600
scene.render.resolution_percentage = 25
scene.render.pixel_aspect_x = 100.0
scene.render.pixel_aspect_y = 100.0
scene.render.fps = 25
scene.render.dither_intensity = 0.0
scene.render.use_compositing = False
scene.render.use_sequencer = False
scene.render.bake_margin = 2
scene.render.bake_bias = 0.0
scene.render.use_stamp_time = False
scene.render.use_stamp_date = False
scene.render.use_stamp_frame = False
scene.render.use_stamp_camera = False
scene.render.use_stamp_scene = False
scene.render.use_stamp_filename = False
scene.render.use_stamp_render_time = False
scene.render.use_stamp = True
scene.render.stamp_font_size = 0
scene.cycles.use_denoising = False
scene.cycles.samples = 10
scene.cycles.sampling_pattern = 'TABULATED_SOBOL'
scene.cycles.light_sampling_threshold = 0.0
scene.cycles.use_adaptive_sampling = False
scene.cycles.use_light_tree = False
scene.cycles.blur_glossy = 0.0
scene.cycles.volume_bounces = 1
scene.cycles.pixel_filter_type = 'GAUSSIAN'
scene.cycles.sample_clamp_indirect = 0.0
scene.view_settings.view_transform = 'Raw'
bpy.context.view_layer.update()
